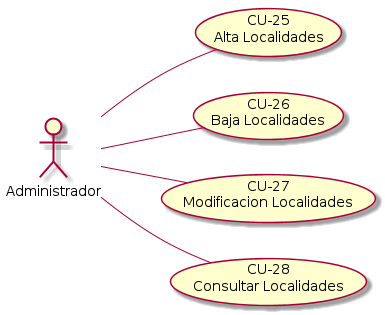

The diagram above was rendered by PlantUML. Its source (embedded in the PNG):
@startuml gestionar_localidades.png 
left to right direction
:Administrador: -- (CU-25\nAlta Localidades) 
:Administrador: -- (CU-26\nBaja Localidades) 
:Administrador: -- (CU-27\nModificacion Localidades) 
:Administrador: -- (CU-28\nConsultar Localidades)
@enduml